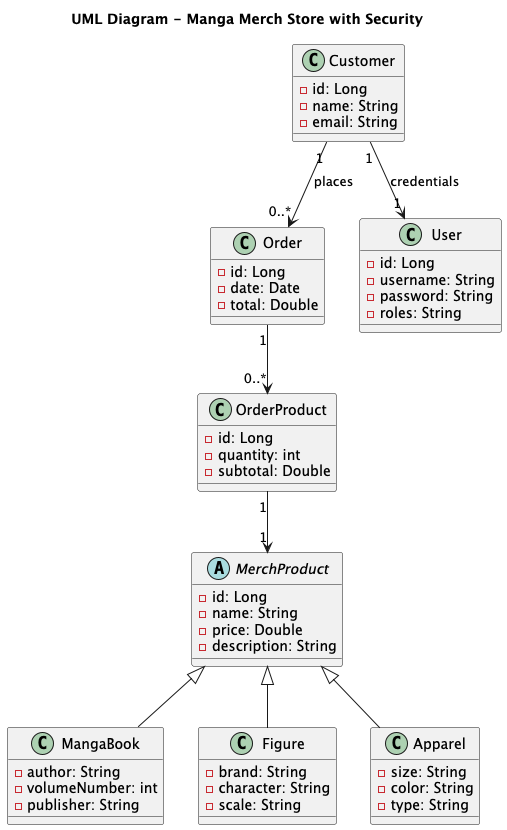

The diagram above was rendered by PlantUML. Its source (embedded in the PNG):
@startuml
title UML Diagram - Manga Merch Store with Security

abstract class MerchProduct {
  - id: Long
  - name: String
  - price: Double
  - description: String
}

class MangaBook {
  - author: String
  - volumeNumber: int
  - publisher: String
}

class Figure {
  - brand: String
  - character: String
  - scale: String
}

class Apparel {
  - size: String
  - color: String
  - type: String
}

class Customer {
  - id: Long
  - name: String
  - email: String
}

class Order {
  - id: Long
  - date: Date
  - total: Double
}

class OrderProduct {
  - id: Long
  - quantity: int
  - subtotal: Double
}

class User {
  - id: Long
  - username: String
  - password: String
  - roles: String
}

MerchProduct <|-- MangaBook
MerchProduct <|-- Figure
MerchProduct <|-- Apparel

Customer "1" --> "0..*" Order : places
Order "1" --> "0..*" OrderProduct
OrderProduct "1" --> "1" MerchProduct

Customer "1" --> "1" User : credentials
@enduml